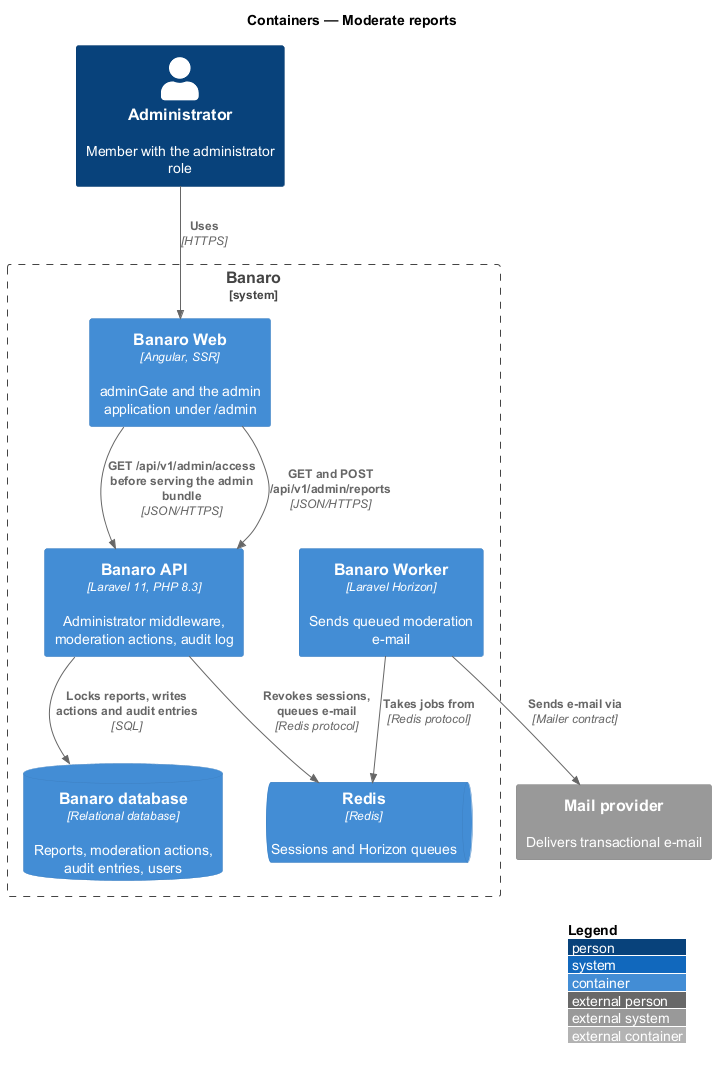

The diagram above was rendered by PlantUML. Its source (embedded in the PNG):
@startuml
!include <C4/C4_Container>
LAYOUT_WITH_LEGEND()
title Containers — Moderate reports

Person(admin, "Administrator", "Member with the administrator role")
System_Ext(mail, "Mail provider", "Delivers transactional e-mail")

System_Boundary(banaro, "Banaro") {
  Container(web, "Banaro Web", "Angular, SSR", "adminGate and the admin application under /admin")
  Container(api, "Banaro API", "Laravel 11, PHP 8.3", "Administrator middleware, moderation actions, audit log")
  Container(worker, "Banaro Worker", "Laravel Horizon", "Sends queued moderation e-mail")
  ContainerDb(db, "Banaro database", "Relational database", "Reports, moderation actions, audit entries, users")
  ContainerQueue(redis, "Redis", "Redis", "Sessions and Horizon queues")
}

Rel(admin, web, "Uses", "HTTPS")
Rel(web, api, "GET /api/v1/admin/access before serving the admin bundle", "JSON/HTTPS")
Rel(web, api, "GET and POST /api/v1/admin/reports", "JSON/HTTPS")
Rel(api, db, "Locks reports, writes actions and audit entries", "SQL")
Rel(api, redis, "Revokes sessions, queues e-mail", "Redis protocol")
Rel(worker, redis, "Takes jobs from", "Redis protocol")
Rel(worker, mail, "Sends e-mail via", "Mailer contract")
@enduml